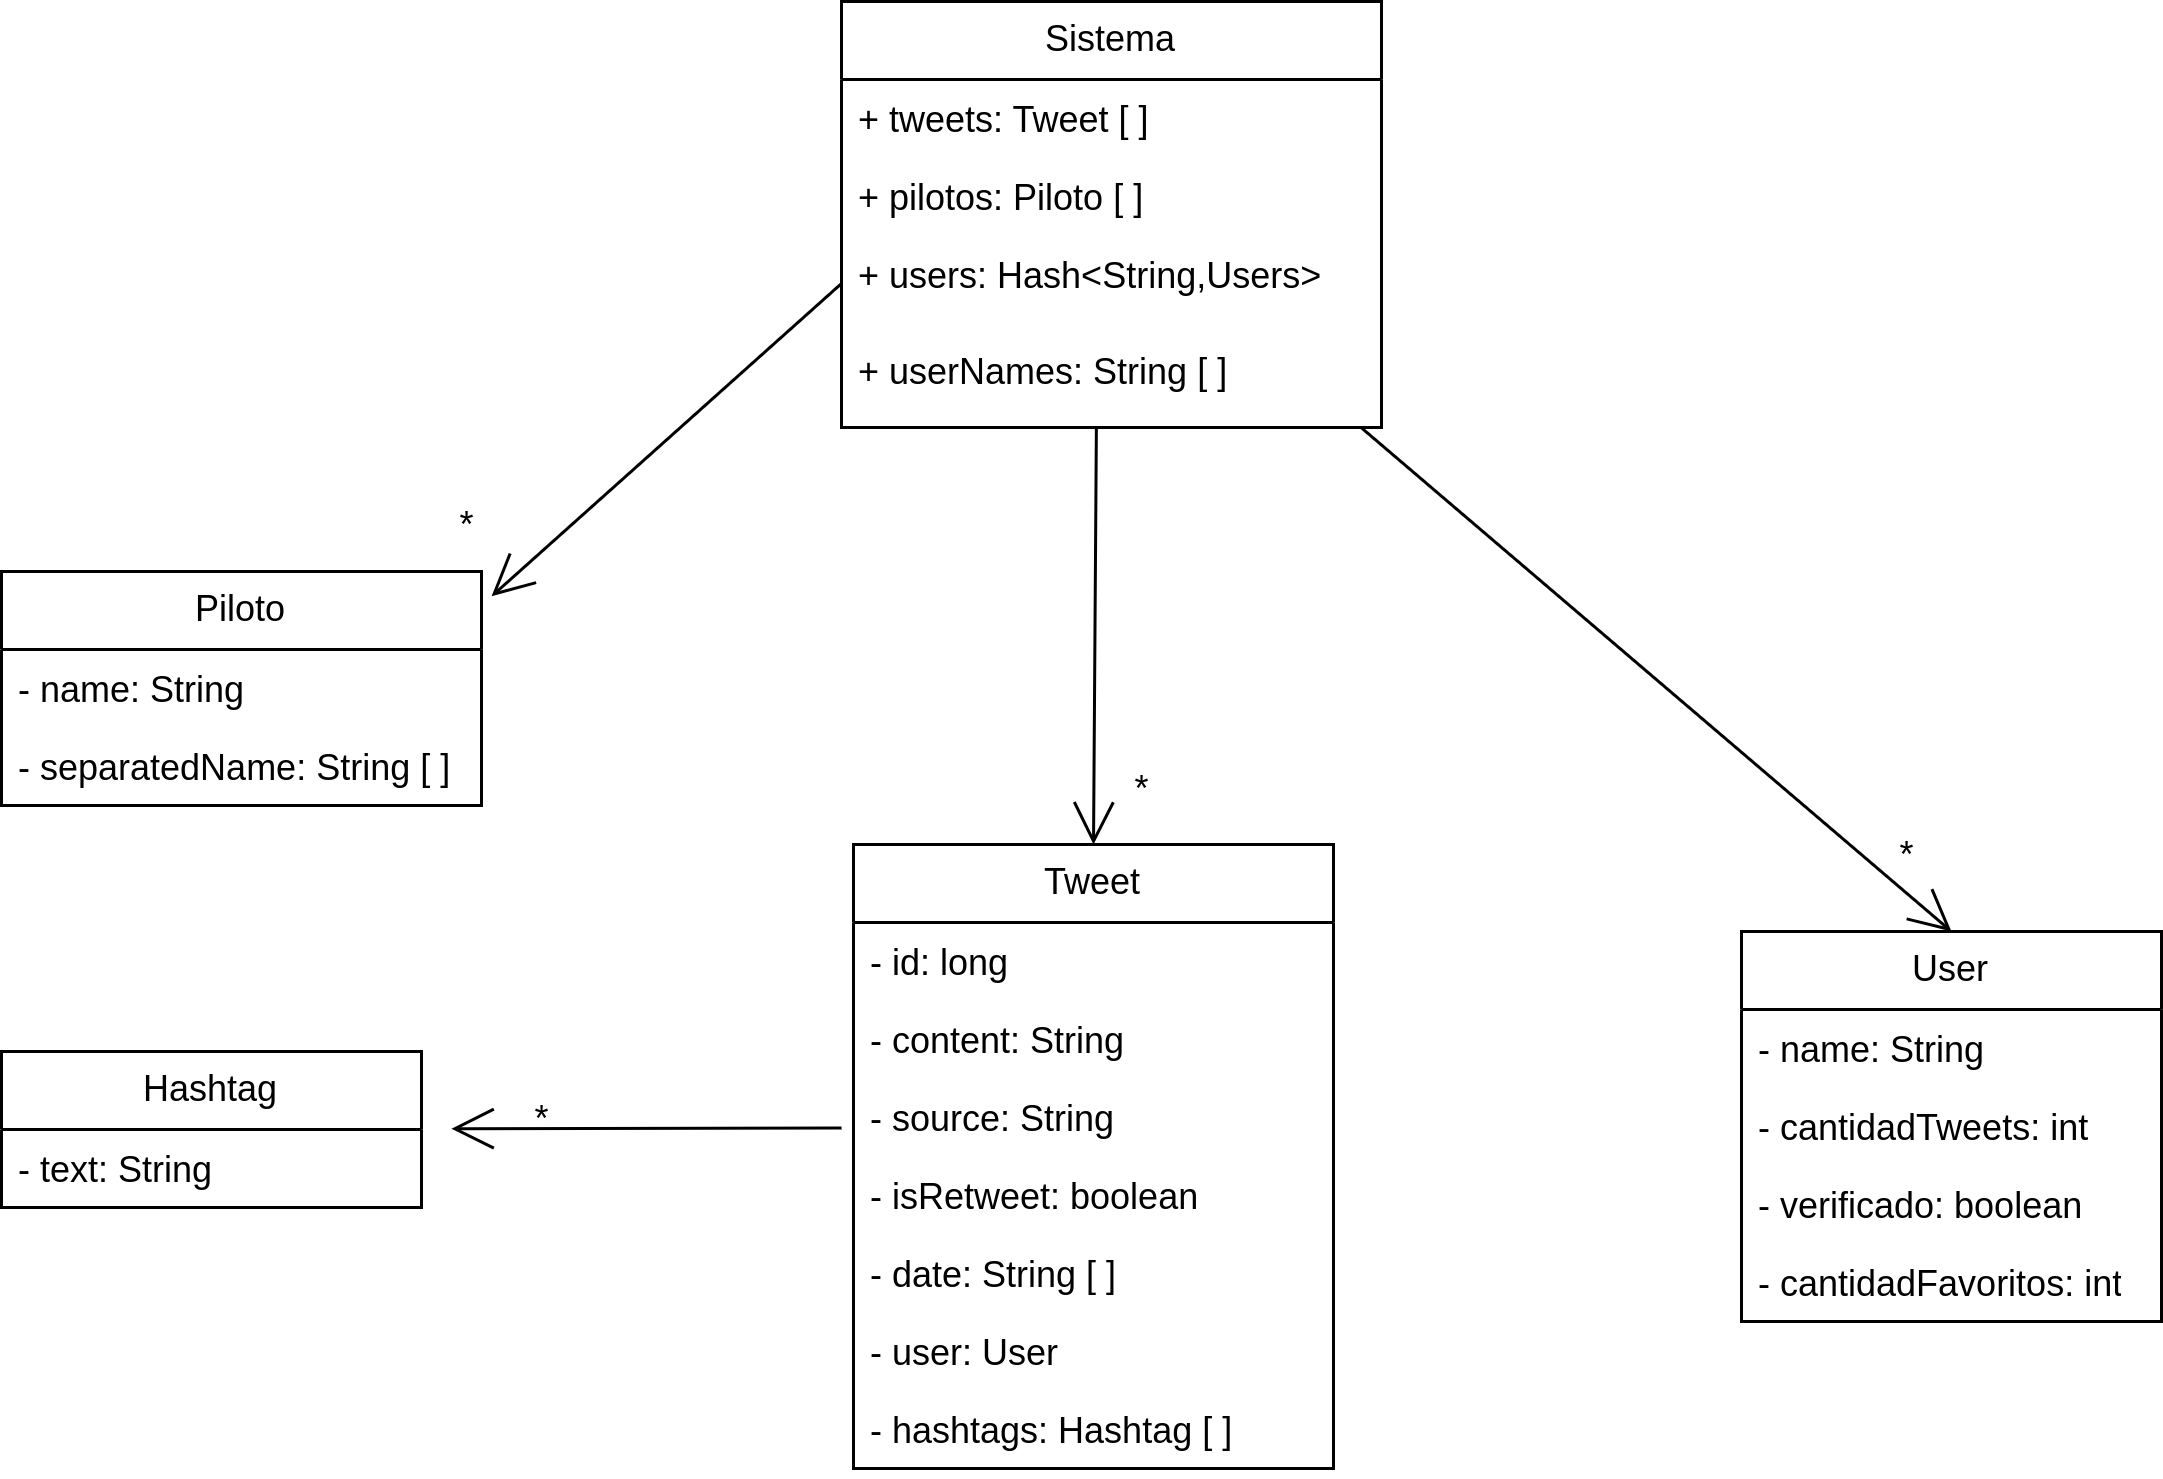

The diagram above was exported from draw.io. Its source (the exported page's mxGraphModel, read from the mxfile embedded in the PNG):
<mxGraphModel dx="819" dy="441" grid="1" gridSize="10" guides="1" tooltips="1" connect="1" arrows="1" fold="1" page="1" pageScale="1" pageWidth="827" pageHeight="1169" background="#ffffff" math="0" shadow="0">
  <root>
    <mxCell id="WIyWlLk6GJQsqaUBKTNV-0" />
    <mxCell id="WIyWlLk6GJQsqaUBKTNV-1" parent="WIyWlLk6GJQsqaUBKTNV-0" />
    <mxCell id="Gd6xQ_FEGn74x9tJtS4g-27" value="User" style="swimlane;fontStyle=0;childLayout=stackLayout;horizontal=1;startSize=26;fillColor=none;horizontalStack=0;resizeParent=1;resizeParentMax=0;resizeLast=0;collapsible=1;marginBottom=0;whiteSpace=wrap;html=1;" parent="WIyWlLk6GJQsqaUBKTNV-1" vertex="1">
      <mxGeometry x="630" y="380" width="140" height="130" as="geometry" />
    </mxCell>
    <mxCell id="Gd6xQ_FEGn74x9tJtS4g-28" value="- name: String" style="text;strokeColor=none;fillColor=none;align=left;verticalAlign=top;spacingLeft=4;spacingRight=4;overflow=hidden;rotatable=0;points=[[0,0.5],[1,0.5]];portConstraint=eastwest;whiteSpace=wrap;html=1;" parent="Gd6xQ_FEGn74x9tJtS4g-27" vertex="1">
      <mxGeometry y="26" width="140" height="26" as="geometry" />
    </mxCell>
    <mxCell id="Gd6xQ_FEGn74x9tJtS4g-29" value="- cantidadTweets: int" style="text;strokeColor=none;fillColor=none;align=left;verticalAlign=top;spacingLeft=4;spacingRight=4;overflow=hidden;rotatable=0;points=[[0,0.5],[1,0.5]];portConstraint=eastwest;whiteSpace=wrap;html=1;" parent="Gd6xQ_FEGn74x9tJtS4g-27" vertex="1">
      <mxGeometry y="52" width="140" height="26" as="geometry" />
    </mxCell>
    <mxCell id="Gd6xQ_FEGn74x9tJtS4g-30" value="- verificado: boolean" style="text;strokeColor=none;fillColor=none;align=left;verticalAlign=top;spacingLeft=4;spacingRight=4;overflow=hidden;rotatable=0;points=[[0,0.5],[1,0.5]];portConstraint=eastwest;whiteSpace=wrap;html=1;" parent="Gd6xQ_FEGn74x9tJtS4g-27" vertex="1">
      <mxGeometry y="78" width="140" height="26" as="geometry" />
    </mxCell>
    <mxCell id="Gd6xQ_FEGn74x9tJtS4g-36" value="- cantidadFavoritos: int" style="text;strokeColor=none;fillColor=none;align=left;verticalAlign=top;spacingLeft=4;spacingRight=4;overflow=hidden;rotatable=0;points=[[0,0.5],[1,0.5]];portConstraint=eastwest;whiteSpace=wrap;html=1;" parent="Gd6xQ_FEGn74x9tJtS4g-27" vertex="1">
      <mxGeometry y="104" width="140" height="26" as="geometry" />
    </mxCell>
    <mxCell id="Gd6xQ_FEGn74x9tJtS4g-31" value="Sistema" style="swimlane;fontStyle=0;childLayout=stackLayout;horizontal=1;startSize=26;fillColor=none;horizontalStack=0;resizeParent=1;resizeParentMax=0;resizeLast=0;collapsible=1;marginBottom=0;whiteSpace=wrap;html=1;" parent="WIyWlLk6GJQsqaUBKTNV-1" vertex="1">
      <mxGeometry x="330" y="70" width="180" height="142" as="geometry" />
    </mxCell>
    <mxCell id="Gd6xQ_FEGn74x9tJtS4g-32" value="+ tweets: Tweet [ ]" style="text;strokeColor=none;fillColor=none;align=left;verticalAlign=top;spacingLeft=4;spacingRight=4;overflow=hidden;rotatable=0;points=[[0,0.5],[1,0.5]];portConstraint=eastwest;whiteSpace=wrap;html=1;" parent="Gd6xQ_FEGn74x9tJtS4g-31" vertex="1">
      <mxGeometry y="26" width="180" height="26" as="geometry" />
    </mxCell>
    <mxCell id="Gd6xQ_FEGn74x9tJtS4g-33" value="+ pilotos: Piloto [ ]" style="text;strokeColor=none;fillColor=none;align=left;verticalAlign=top;spacingLeft=4;spacingRight=4;overflow=hidden;rotatable=0;points=[[0,0.5],[1,0.5]];portConstraint=eastwest;whiteSpace=wrap;html=1;" parent="Gd6xQ_FEGn74x9tJtS4g-31" vertex="1">
      <mxGeometry y="52" width="180" height="26" as="geometry" />
    </mxCell>
    <mxCell id="Gd6xQ_FEGn74x9tJtS4g-34" value="+ users: Hash&amp;lt;String,Users&amp;gt;" style="text;strokeColor=none;fillColor=none;align=left;verticalAlign=top;spacingLeft=4;spacingRight=4;overflow=hidden;rotatable=0;points=[[0,0.5],[1,0.5]];portConstraint=eastwest;whiteSpace=wrap;html=1;" parent="Gd6xQ_FEGn74x9tJtS4g-31" vertex="1">
      <mxGeometry y="78" width="180" height="32" as="geometry" />
    </mxCell>
    <mxCell id="Gd6xQ_FEGn74x9tJtS4g-35" value="+ userNames: String [ ]" style="text;strokeColor=none;fillColor=none;align=left;verticalAlign=top;spacingLeft=4;spacingRight=4;overflow=hidden;rotatable=0;points=[[0,0.5],[1,0.5]];portConstraint=eastwest;whiteSpace=wrap;html=1;" parent="Gd6xQ_FEGn74x9tJtS4g-31" vertex="1">
      <mxGeometry y="110" width="180" height="32" as="geometry" />
    </mxCell>
    <mxCell id="Gd6xQ_FEGn74x9tJtS4g-38" value="" style="endArrow=open;endFill=1;endSize=12;html=1;rounded=0;entryX=0.5;entryY=0;entryDx=0;entryDy=0;" parent="WIyWlLk6GJQsqaUBKTNV-1" source="Gd6xQ_FEGn74x9tJtS4g-31" target="Gd6xQ_FEGn74x9tJtS4g-27" edge="1">
      <mxGeometry width="160" relative="1" as="geometry">
        <mxPoint x="570" y="170" as="sourcePoint" />
        <mxPoint x="700" y="190" as="targetPoint" />
      </mxGeometry>
    </mxCell>
    <mxCell id="Gd6xQ_FEGn74x9tJtS4g-39" value="*" style="text;html=1;align=center;verticalAlign=middle;resizable=0;points=[];autosize=1;strokeColor=none;fillColor=none;" parent="WIyWlLk6GJQsqaUBKTNV-1" vertex="1">
      <mxGeometry x="670" y="340" width="30" height="30" as="geometry" />
    </mxCell>
    <mxCell id="Gd6xQ_FEGn74x9tJtS4g-45" value="Tweet" style="swimlane;fontStyle=0;childLayout=stackLayout;horizontal=1;startSize=26;fillColor=none;horizontalStack=0;resizeParent=1;resizeParentMax=0;resizeLast=0;collapsible=1;marginBottom=0;whiteSpace=wrap;html=1;" parent="WIyWlLk6GJQsqaUBKTNV-1" vertex="1">
      <mxGeometry x="334" y="351" width="160" height="208" as="geometry" />
    </mxCell>
    <mxCell id="Gd6xQ_FEGn74x9tJtS4g-46" value="- id: long" style="text;strokeColor=none;fillColor=none;align=left;verticalAlign=top;spacingLeft=4;spacingRight=4;overflow=hidden;rotatable=0;points=[[0,0.5],[1,0.5]];portConstraint=eastwest;whiteSpace=wrap;html=1;" parent="Gd6xQ_FEGn74x9tJtS4g-45" vertex="1">
      <mxGeometry y="26" width="160" height="26" as="geometry" />
    </mxCell>
    <mxCell id="Gd6xQ_FEGn74x9tJtS4g-47" value="- content: String" style="text;strokeColor=none;fillColor=none;align=left;verticalAlign=top;spacingLeft=4;spacingRight=4;overflow=hidden;rotatable=0;points=[[0,0.5],[1,0.5]];portConstraint=eastwest;whiteSpace=wrap;html=1;" parent="Gd6xQ_FEGn74x9tJtS4g-45" vertex="1">
      <mxGeometry y="52" width="160" height="26" as="geometry" />
    </mxCell>
    <mxCell id="Gd6xQ_FEGn74x9tJtS4g-48" value="- source: String" style="text;strokeColor=none;fillColor=none;align=left;verticalAlign=top;spacingLeft=4;spacingRight=4;overflow=hidden;rotatable=0;points=[[0,0.5],[1,0.5]];portConstraint=eastwest;whiteSpace=wrap;html=1;" parent="Gd6xQ_FEGn74x9tJtS4g-45" vertex="1">
      <mxGeometry y="78" width="160" height="26" as="geometry" />
    </mxCell>
    <mxCell id="Gd6xQ_FEGn74x9tJtS4g-49" value="- isRetweet: boolean" style="text;strokeColor=none;fillColor=none;align=left;verticalAlign=top;spacingLeft=4;spacingRight=4;overflow=hidden;rotatable=0;points=[[0,0.5],[1,0.5]];portConstraint=eastwest;whiteSpace=wrap;html=1;" parent="Gd6xQ_FEGn74x9tJtS4g-45" vertex="1">
      <mxGeometry y="104" width="160" height="26" as="geometry" />
    </mxCell>
    <mxCell id="Gd6xQ_FEGn74x9tJtS4g-50" value="- date: String [ ]" style="text;strokeColor=none;fillColor=none;align=left;verticalAlign=top;spacingLeft=4;spacingRight=4;overflow=hidden;rotatable=0;points=[[0,0.5],[1,0.5]];portConstraint=eastwest;whiteSpace=wrap;html=1;" parent="Gd6xQ_FEGn74x9tJtS4g-45" vertex="1">
      <mxGeometry y="130" width="160" height="26" as="geometry" />
    </mxCell>
    <mxCell id="Gd6xQ_FEGn74x9tJtS4g-51" value="- user: User" style="text;strokeColor=none;fillColor=none;align=left;verticalAlign=top;spacingLeft=4;spacingRight=4;overflow=hidden;rotatable=0;points=[[0,0.5],[1,0.5]];portConstraint=eastwest;whiteSpace=wrap;html=1;" parent="Gd6xQ_FEGn74x9tJtS4g-45" vertex="1">
      <mxGeometry y="156" width="160" height="26" as="geometry" />
    </mxCell>
    <mxCell id="Gd6xQ_FEGn74x9tJtS4g-52" value="- hashtags: Hashtag [ ]" style="text;strokeColor=none;fillColor=none;align=left;verticalAlign=top;spacingLeft=4;spacingRight=4;overflow=hidden;rotatable=0;points=[[0,0.5],[1,0.5]];portConstraint=eastwest;whiteSpace=wrap;html=1;" parent="Gd6xQ_FEGn74x9tJtS4g-45" vertex="1">
      <mxGeometry y="182" width="160" height="26" as="geometry" />
    </mxCell>
    <mxCell id="Gd6xQ_FEGn74x9tJtS4g-63" value="Hashtag" style="swimlane;fontStyle=0;childLayout=stackLayout;horizontal=1;startSize=26;fillColor=none;horizontalStack=0;resizeParent=1;resizeParentMax=0;resizeLast=0;collapsible=1;marginBottom=0;whiteSpace=wrap;html=1;" parent="WIyWlLk6GJQsqaUBKTNV-1" vertex="1">
      <mxGeometry x="50" y="420" width="140" height="52" as="geometry" />
    </mxCell>
    <mxCell id="Gd6xQ_FEGn74x9tJtS4g-64" value="- text: String" style="text;strokeColor=none;fillColor=none;align=left;verticalAlign=top;spacingLeft=4;spacingRight=4;overflow=hidden;rotatable=0;points=[[0,0.5],[1,0.5]];portConstraint=eastwest;whiteSpace=wrap;html=1;" parent="Gd6xQ_FEGn74x9tJtS4g-63" vertex="1">
      <mxGeometry y="26" width="140" height="26" as="geometry" />
    </mxCell>
    <mxCell id="Gd6xQ_FEGn74x9tJtS4g-70" value="Piloto" style="swimlane;fontStyle=0;childLayout=stackLayout;horizontal=1;startSize=26;fillColor=none;horizontalStack=0;resizeParent=1;resizeParentMax=0;resizeLast=0;collapsible=1;marginBottom=0;whiteSpace=wrap;html=1;" parent="WIyWlLk6GJQsqaUBKTNV-1" vertex="1">
      <mxGeometry x="50" y="260" width="160" height="78" as="geometry" />
    </mxCell>
    <mxCell id="Gd6xQ_FEGn74x9tJtS4g-72" value="- name: String" style="text;strokeColor=none;fillColor=none;align=left;verticalAlign=top;spacingLeft=4;spacingRight=4;overflow=hidden;rotatable=0;points=[[0,0.5],[1,0.5]];portConstraint=eastwest;whiteSpace=wrap;html=1;" parent="Gd6xQ_FEGn74x9tJtS4g-70" vertex="1">
      <mxGeometry y="26" width="160" height="26" as="geometry" />
    </mxCell>
    <mxCell id="v3-ZumshBG0Fu8KPsC-L-0" value="- separatedName: String [ ]" style="text;strokeColor=none;fillColor=none;align=left;verticalAlign=top;spacingLeft=4;spacingRight=4;overflow=hidden;rotatable=0;points=[[0,0.5],[1,0.5]];portConstraint=eastwest;whiteSpace=wrap;html=1;" vertex="1" parent="Gd6xQ_FEGn74x9tJtS4g-70">
      <mxGeometry y="52" width="160" height="26" as="geometry" />
    </mxCell>
    <mxCell id="Gd6xQ_FEGn74x9tJtS4g-74" value="" style="endArrow=open;endFill=1;endSize=12;html=1;rounded=0;" parent="WIyWlLk6GJQsqaUBKTNV-1" edge="1">
      <mxGeometry width="160" relative="1" as="geometry">
        <mxPoint x="330" y="445.5" as="sourcePoint" />
        <mxPoint x="200" y="445.75" as="targetPoint" />
      </mxGeometry>
    </mxCell>
    <mxCell id="Gd6xQ_FEGn74x9tJtS4g-76" value="*" style="text;html=1;align=center;verticalAlign=middle;resizable=0;points=[];autosize=1;strokeColor=none;fillColor=none;" parent="WIyWlLk6GJQsqaUBKTNV-1" vertex="1">
      <mxGeometry x="215" y="428" width="30" height="30" as="geometry" />
    </mxCell>
    <mxCell id="Gd6xQ_FEGn74x9tJtS4g-77" value="" style="endArrow=open;endFill=1;endSize=12;html=1;rounded=0;exitX=0;exitY=0.5;exitDx=0;exitDy=0;entryX=1.021;entryY=0.106;entryDx=0;entryDy=0;entryPerimeter=0;" parent="WIyWlLk6GJQsqaUBKTNV-1" source="Gd6xQ_FEGn74x9tJtS4g-34" target="Gd6xQ_FEGn74x9tJtS4g-70" edge="1">
      <mxGeometry width="160" relative="1" as="geometry">
        <mxPoint x="130" y="140.5" as="sourcePoint" />
        <mxPoint x="140" y="150" as="targetPoint" />
      </mxGeometry>
    </mxCell>
    <mxCell id="Gd6xQ_FEGn74x9tJtS4g-78" value="*" style="text;html=1;align=center;verticalAlign=middle;resizable=0;points=[];autosize=1;strokeColor=none;fillColor=none;" parent="WIyWlLk6GJQsqaUBKTNV-1" vertex="1">
      <mxGeometry x="190" y="230" width="30" height="30" as="geometry" />
    </mxCell>
    <mxCell id="Gd6xQ_FEGn74x9tJtS4g-80" value="" style="endArrow=open;endFill=1;endSize=12;html=1;rounded=0;entryX=0.5;entryY=0;entryDx=0;entryDy=0;exitX=0.472;exitY=1;exitDx=0;exitDy=0;exitPerimeter=0;" parent="WIyWlLk6GJQsqaUBKTNV-1" source="Gd6xQ_FEGn74x9tJtS4g-35" target="Gd6xQ_FEGn74x9tJtS4g-45" edge="1">
      <mxGeometry width="160" relative="1" as="geometry">
        <mxPoint x="410" y="220" as="sourcePoint" />
        <mxPoint x="470" y="320" as="targetPoint" />
      </mxGeometry>
    </mxCell>
    <mxCell id="Gd6xQ_FEGn74x9tJtS4g-81" value="*" style="text;html=1;align=center;verticalAlign=middle;resizable=0;points=[];autosize=1;strokeColor=none;fillColor=none;" parent="WIyWlLk6GJQsqaUBKTNV-1" vertex="1">
      <mxGeometry x="415" y="318" width="30" height="30" as="geometry" />
    </mxCell>
  </root>
</mxGraphModel>